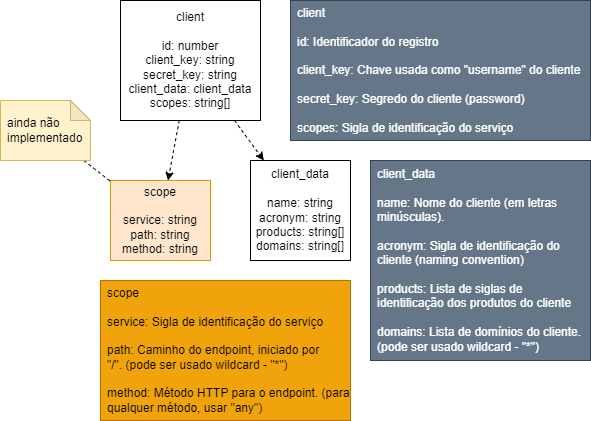

The diagram above was exported from draw.io. Its source (the exported page's mxGraphModel, read from the mxfile embedded in the PNG):
<mxGraphModel dx="1072" dy="779" grid="1" gridSize="10" guides="1" tooltips="1" connect="1" arrows="1" fold="1" page="1" pageScale="1" pageWidth="850" pageHeight="1100" math="0" shadow="0">
  <root>
    <mxCell id="0" />
    <mxCell id="1" parent="0" />
    <mxCell id="11" style="edgeStyle=none;html=1;dashed=1;" parent="1" source="3" target="10" edge="1">
      <mxGeometry relative="1" as="geometry" />
    </mxCell>
    <mxCell id="3" value="client&lt;div&gt;&lt;br&gt;&lt;/div&gt;&lt;div&gt;id: number&lt;/div&gt;&lt;div&gt;&lt;span style=&quot;background-color: transparent;&quot;&gt;client_key: string&lt;/span&gt;&lt;br&gt;&lt;/div&gt;&lt;div&gt;secret_key: string&lt;/div&gt;&lt;div&gt;client_data: client_data&lt;/div&gt;&lt;div&gt;scopes: string[]&lt;br&gt;&lt;/div&gt;" style="rounded=0;whiteSpace=wrap;html=1;" parent="1" vertex="1">
      <mxGeometry x="170" y="160" width="140" height="120" as="geometry" />
    </mxCell>
    <mxCell id="7" value="scope&lt;div&gt;&lt;br&gt;&lt;/div&gt;&lt;div&gt;&lt;span style=&quot;background-color: transparent;&quot;&gt;service: string&lt;/span&gt;&lt;/div&gt;&lt;div&gt;&lt;span style=&quot;background-color: transparent;&quot;&gt;path: string&lt;/span&gt;&lt;br&gt;&lt;/div&gt;&lt;div&gt;method: string&lt;/div&gt;" style="rounded=0;whiteSpace=wrap;html=1;fillColor=#ffe6cc;strokeColor=#d79b00;" parent="1" vertex="1">
      <mxGeometry x="160" y="340" width="100" height="80" as="geometry" />
    </mxCell>
    <mxCell id="9" style="edgeStyle=none;html=1;dashed=1;" parent="1" source="3" target="7" edge="1">
      <mxGeometry relative="1" as="geometry">
        <mxPoint x="440" y="228" as="sourcePoint" />
      </mxGeometry>
    </mxCell>
    <mxCell id="10" value="client_data&lt;div&gt;&lt;br&gt;&lt;/div&gt;&lt;div&gt;&lt;div&gt;name: string&lt;br&gt;&lt;/div&gt;&lt;div&gt;acronym: string&lt;/div&gt;&lt;div&gt;&lt;span style=&quot;background-color: transparent;&quot;&gt;products: string[]&lt;/span&gt;&lt;br&gt;&lt;/div&gt;&lt;div&gt;domains: string[]&lt;/div&gt;&lt;/div&gt;" style="rounded=0;whiteSpace=wrap;html=1;" parent="1" vertex="1">
      <mxGeometry x="300" y="320" width="100" height="100" as="geometry" />
    </mxCell>
    <mxCell id="12" value="&lt;font style=&quot;color: rgb(255, 255, 255);&quot;&gt;client&lt;/font&gt;&lt;div&gt;&lt;font style=&quot;color: rgb(255, 255, 255);&quot;&gt;&lt;br&gt;&lt;/font&gt;&lt;/div&gt;&lt;div&gt;&lt;font style=&quot;color: rgb(255, 255, 255);&quot;&gt;id: Identificador do registro&lt;/font&gt;&lt;/div&gt;&lt;div&gt;&lt;font style=&quot;color: rgb(255, 255, 255);&quot;&gt;&lt;br&gt;&lt;/font&gt;&lt;/div&gt;&lt;div&gt;&lt;font style=&quot;color: rgb(255, 255, 255);&quot;&gt;client_key: Chave usada como &quot;username&quot; do cliente&lt;/font&gt;&lt;/div&gt;&lt;div&gt;&lt;font style=&quot;color: rgb(255, 255, 255);&quot;&gt;&lt;br&gt;&lt;/font&gt;&lt;/div&gt;&lt;div&gt;&lt;font style=&quot;color: rgb(255, 255, 255);&quot;&gt;secret_key: Segredo do cliente (password)&lt;/font&gt;&lt;/div&gt;&lt;div&gt;&lt;font style=&quot;color: rgb(255, 255, 255);&quot;&gt;&lt;br&gt;&lt;/font&gt;&lt;/div&gt;&lt;div&gt;&lt;font style=&quot;color: rgb(255, 255, 255);&quot;&gt;scopes: Sigla de identificação do serviço&lt;/font&gt;&lt;/div&gt;" style="rounded=0;whiteSpace=wrap;html=1;fillColor=#647687;fontColor=#FFFFFF;strokeColor=#314354;align=left;spacingLeft=5;" parent="1" vertex="1">
      <mxGeometry x="340" y="160" width="300" height="140" as="geometry" />
    </mxCell>
    <mxCell id="13" value="scope&lt;div&gt;&lt;br&gt;&lt;/div&gt;&lt;div&gt;&lt;span style=&quot;background-color: transparent;&quot;&gt;service: Sigla de identificação do serviço&lt;/span&gt;&lt;/div&gt;&lt;div&gt;&lt;span style=&quot;background-color: transparent;&quot;&gt;&lt;br&gt;&lt;/span&gt;&lt;/div&gt;&lt;div&gt;&lt;span style=&quot;background-color: transparent;&quot;&gt;path: Caminho do endpoint, iniciado por &quot;/&quot;.&amp;nbsp;&lt;/span&gt;&lt;span style=&quot;background-color: transparent;&quot;&gt;(pode ser usado wildcard - &quot;*&quot;)&lt;/span&gt;&lt;/div&gt;&lt;div&gt;&lt;span style=&quot;background-color: transparent;&quot;&gt;&lt;br&gt;&lt;/span&gt;&lt;/div&gt;&lt;div&gt;&lt;span style=&quot;background-color: transparent;&quot;&gt;method: Método HTTP para o endpoint.&amp;nbsp;&lt;/span&gt;&lt;span style=&quot;background-color: transparent;&quot;&gt;(para qualquer método, usar &quot;any&quot;)&lt;/span&gt;&lt;/div&gt;" style="rounded=0;whiteSpace=wrap;html=1;fillColor=#f0a30a;fontColor=#000000;strokeColor=#BD7000;align=left;spacingLeft=5;" parent="1" vertex="1">
      <mxGeometry x="150" y="440" width="250" height="140" as="geometry" />
    </mxCell>
    <mxCell id="14" value="&lt;font style=&quot;color: rgb(255, 255, 255);&quot;&gt;client_data&lt;/font&gt;&lt;div&gt;&lt;font style=&quot;color: rgb(255, 255, 255);&quot;&gt;&lt;br&gt;&lt;/font&gt;&lt;/div&gt;&lt;div&gt;&lt;font style=&quot;color: rgb(255, 255, 255);&quot;&gt;name: Nome do cliente (em letras minúsculas).&lt;/font&gt;&lt;/div&gt;&lt;div&gt;&lt;font style=&quot;color: rgb(255, 255, 255);&quot;&gt;&lt;br&gt;&lt;/font&gt;&lt;/div&gt;&lt;div&gt;&lt;font style=&quot;color: rgb(255, 255, 255);&quot;&gt;acronym: Sigla de identificação do cliente (naming convention)&lt;/font&gt;&lt;/div&gt;&lt;div&gt;&lt;font style=&quot;color: rgb(255, 255, 255);&quot;&gt;&lt;br&gt;&lt;/font&gt;&lt;/div&gt;&lt;div&gt;&lt;font style=&quot;color: rgb(255, 255, 255);&quot;&gt;products: Lista de siglas de identificação dos produtos do cliente&lt;/font&gt;&lt;/div&gt;&lt;div&gt;&lt;font style=&quot;color: rgb(255, 255, 255);&quot;&gt;&lt;br&gt;&lt;/font&gt;&lt;/div&gt;&lt;div&gt;&lt;font style=&quot;color: rgb(255, 255, 255);&quot;&gt;domains: Lista de domínios do cliente. (pode ser usado wildcard - &quot;*&quot;)&lt;/font&gt;&lt;/div&gt;" style="rounded=0;whiteSpace=wrap;html=1;fillColor=#647687;fontColor=#ffffff;strokeColor=#314354;align=left;spacingLeft=5;" parent="1" vertex="1">
      <mxGeometry x="420" y="320" width="220" height="200" as="geometry" />
    </mxCell>
    <mxCell id="16" style="edgeStyle=none;html=1;dashed=1;endArrow=none;startFill=0;" parent="1" source="15" target="7" edge="1">
      <mxGeometry relative="1" as="geometry" />
    </mxCell>
    <mxCell id="15" value="ainda não implementado" style="shape=note;whiteSpace=wrap;html=1;backgroundOutline=1;darkOpacity=0.05;size=20;fillColor=#fff2cc;strokeColor=#d6b656;align=left;spacingLeft=5;" parent="1" vertex="1">
      <mxGeometry x="50" y="260" width="90" height="60" as="geometry" />
    </mxCell>
  </root>
</mxGraphModel>